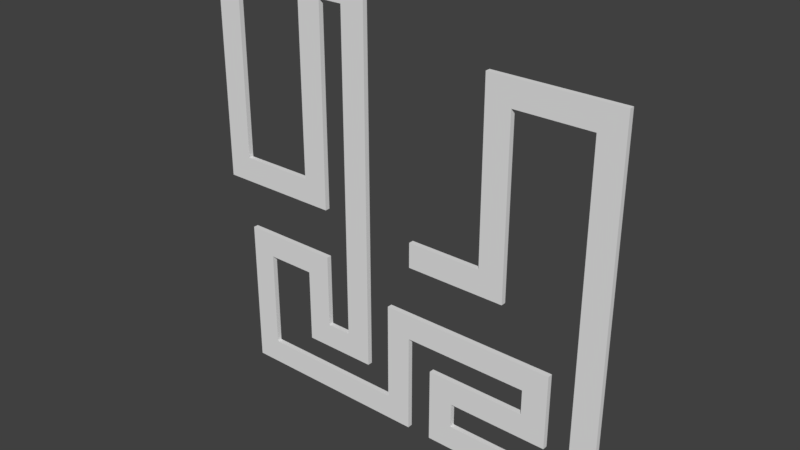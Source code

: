 # Source: tilt-maze.blend  (saved by Blender 2.79.0; exported with 4.5.12 LTS)
import bpy
from mathutils import Matrix  # noqa: F401  (used for matrix-valued properties, if any)

bpy.ops.wm.read_factory_settings(use_empty=True)
scene = bpy.context.scene
scene.name = 'Scene'

# ---- collections
col_collection_1 = bpy.data.collections.new('Collection 1'); scene.collection.children.link(col_collection_1)

# ---- materials (node trees are filled in below, after node groups)
mat_material = bpy.data.materials.new('Material')
mat_material.alpha_threshold = 0.0
mat_material.use_transparent_shadow = False
mat_material.roughness = 0.5
mat_material.line_color = (0.0, 0.0, 0.0, 1.0)

# ---- material node trees

# ---- world
world_world = bpy.data.worlds.new('World'); scene.world = world_world
world_world.color = (0.05088, 0.05088, 0.05088)
world_world.use_sun_shadow = False
world_world.sun_shadow_jitter_overblur = 0.0
world_world.cycles.sampling_method = 'MANUAL'

# ---- meshes
me_cube = bpy.data.meshes.new('Cube')
me_cube.from_pydata([(-0.05, 0.1063, 14.63), (-0.05, 0.1063, 4.625), (-0.05, 0.08625, 4.625), (-0.05, 0.08625, 14.63), (0.25, 0.1063, 4.625), (0.25, 0.08625, 4.625), (0.35, 0.1063, 4.625), (0.35, 0.08625, 4.625), (0.35, 0.1063, 14.63), (0.25, 0.1063, 14.63), (0.25, 0.08625, 14.63), (0.35, 0.08625, 14.63), (0.25, 0.1063, 74.63), (0.25, 0.08625, 74.63), (0.35, 0.1063, 74.63), (0.25, 0.1063, 84.63), (0.25, 0.08625, 84.63), (0.35, 0.08625, 74.63), (0.35, 0.1063, 84.63), (0.35, 0.08625, 84.63), (0.65, 0.1063, 84.63), (0.65, 0.08625, 84.63), (0.75, 0.1063, 84.63), (0.75, 0.08625, 84.63), (0.65, 0.08625, 74.63), (0.75, 0.08625, 74.63), (0.75, 0.1063, 74.63), (0.65, 0.1063, 74.63), (0.75, 0.1063, -55.37), (0.75, 0.08625, -55.37), (0.75, 0.1063, -65.37), (0.75, 0.08625, -65.37), (0.65, 0.08625, -55.37), (0.65, 0.1063, -55.37), (0.65, 0.1063, -65.37), (0.65, 0.08625, -65.37), (0.15, 0.1063, -55.37), (0.15, 0.08625, -55.37), (0.15, 0.1063, -65.37), (0.15, 0.08625, -65.37), (0.05, 0.1063, -55.37), (0.05, 0.08625, -55.37), (0.05, 0.1063, -65.37), (0.05, 0.08625, -65.37), (0.15, 0.08625, -45.37), (0.05, 0.1063, -45.37), (0.05, 0.08625, -45.37), (0.15, 0.1063, -35.37), (0.05, 0.1063, -35.37), (0.05, 0.08625, -35.37), (0.15, 0.1063, -45.37), (0.15, 0.08625, -35.37), (0.45, 0.1063, -45.37), (0.45, 0.1063, -35.37), (0.45, 0.08625, -45.37), (0.45, 0.08625, -35.37), (0.55, 0.1063, -45.37), (0.55, 0.08625, -45.37), (0.55, 0.1063, -35.37), (0.55, 0.08625, -35.37), (0.55, 0.1063, -25.37), (0.55, 0.08625, -25.37), (0.55, 0.1063, -15.37), (0.55, 0.08625, -15.37), (0.45, 0.1063, -25.37), (0.45, 0.08625, -25.37), (0.45, 0.1063, -15.37), (0.45, 0.08625, -15.37), (-0.05, 0.08625, -25.38), (-0.05, 0.08625, -15.38), (-0.05, 0.1063, -15.38), (-0.15, 0.1063, -25.38), (-0.15, 0.1063, -15.38), (-0.15, 0.08625, -15.38), (-0.05, 0.1063, -25.38), (-0.15, 0.08625, -25.38), (-0.15, 0.1063, -55.38), (-0.15, 0.08625, -55.38), (-0.05, 0.1063, -55.38), (-0.05, 0.08625, -55.38), (-0.05, 0.1063, -65.38), (-0.05, 0.08625, -65.38), (-0.15, 0.1063, -65.38), (-0.15, 0.08625, -65.38), (-0.75, 0.1063, -65.38), (-0.75, 0.1063, -55.38), (-0.75, 0.08625, -55.38), (-0.75, 0.08625, -65.38), (-0.85, 0.1063, -65.38), (-0.85, 0.08625, -65.38), (-0.85, 0.08625, -55.38), (-0.85, 0.1063, -55.38), (-0.75, 0.1063, -15.38), (-0.85, 0.1063, -15.38), (-0.85, 0.08625, -15.38), (-0.85, 0.1063, -5.375), (-0.85, 0.08625, -5.375), (-0.75, 0.08625, -15.38), (-0.75, 0.1063, -5.375), (-0.75, 0.08625, -5.375), (-0.55, 0.1063, -15.38), (-0.55, 0.08625, -15.38), (-0.55, 0.1063, -5.375), (-0.55, 0.08625, -5.375), (-0.45, 0.08625, -15.38), (-0.45, 0.1063, -5.375), (-0.45, 0.08625, -5.375), (-0.45, 0.1063, -15.38), (-0.55, 0.1063, -35.38), (-0.55, 0.08625, -35.38), (-0.45, 0.1063, -35.38), (-0.45, 0.08625, -35.38), (-0.55, 0.1063, -45.38), (-0.55, 0.08625, -45.38), (-0.45, 0.1063, -45.38), (-0.45, 0.08625, -45.38), (-0.35, 0.1063, -45.38), (-0.35, 0.08625, -45.38), (-0.25, 0.1063, -45.38), (-0.25, 0.08625, -45.38), (-0.35, 0.1063, -35.38), (-0.35, 0.08625, -35.38), (-0.25, 0.1063, -35.38), (-0.25, 0.08625, -35.38), (-0.35, 0.1063, 94.62), (-0.25, 0.1063, 94.62), (-0.35, 0.08625, 94.62), (-0.25, 0.08625, 94.62), (-0.35, 0.1063, 104.6), (-0.35, 0.08625, 104.6), (-0.25, 0.1063, 104.6), (-0.25, 0.08625, 104.6), (-0.45, 0.1063, 104.6), (-0.45, 0.08625, 104.6), (-0.55, 0.1063, 104.6), (-0.55, 0.08625, 104.6), (-0.45, 0.1063, 94.62), (-0.55, 0.1063, 94.62), (-0.55, 0.08625, 94.62), (-0.45, 0.08625, 94.62), (-0.45, 0.1063, 24.62), (-0.45, 0.08625, 24.62), (-0.55, 0.08625, 24.62), (-0.45, 0.1063, 14.62), (-0.45, 0.08625, 14.62), (-0.55, 0.1063, 14.62), (-0.55, 0.08625, 14.62), (-0.55, 0.1063, 24.62), (-0.85, 0.1063, 24.62), (-0.85, 0.1063, 14.62), (-0.85, 0.08625, 14.62), (-0.85, 0.08625, 24.62), (-0.95, 0.08625, 24.62), (-0.95, 0.1063, 14.62), (-0.95, 0.08625, 14.62), (-0.95, 0.1063, 24.62), (-0.95, 0.08625, 104.6), (-0.85, 0.08625, 104.6), (-0.85, 0.1063, 104.6), (-0.95, 0.1063, 104.6)], [], [(1, 2, 3, 0), (0, 3, 10, 9), (4, 9, 8, 6), (1, 0, 9, 4), (2, 1, 4, 5), (3, 2, 5, 10), (8, 11, 7, 6), (5, 4, 6, 7), (10, 5, 7, 11), (10, 11, 17, 13), (14, 12, 15, 18), (11, 8, 14, 17), (8, 9, 12, 14), (9, 10, 13, 12), (15, 16, 19, 18), (12, 13, 16, 15), (13, 17, 19, 16), (14, 18, 20, 27), (17, 14, 27, 24), (19, 17, 24, 21), (18, 19, 21, 20), (25, 26, 22, 23), (21, 24, 25, 23), (20, 21, 23, 22), (27, 20, 22, 26), (25, 24, 32, 29), (26, 25, 29, 28), (27, 26, 28, 33), (24, 27, 33, 32), (29, 32, 35, 31), (35, 34, 30, 31), (28, 29, 31, 30), (33, 28, 30, 34), (35, 32, 37, 39), (36, 38, 42, 40), (32, 33, 36, 37), (33, 34, 38, 36), (34, 35, 39, 38), (41, 40, 42, 43), (38, 39, 43, 42), (39, 37, 41, 43), (40, 41, 46, 45), (41, 37, 44, 46), (36, 40, 45, 50), (37, 36, 50, 44), (51, 47, 48, 49), (46, 44, 51, 49), (45, 46, 49, 48), (50, 45, 48, 47), (50, 47, 53, 52), (44, 50, 52, 54), (51, 44, 54, 55), (47, 51, 55, 53), (53, 55, 65, 64), (57, 56, 58, 59), (52, 53, 58, 56), (54, 52, 56, 57), (55, 54, 57, 59), (60, 64, 66, 62), (55, 59, 61, 65), (58, 53, 64, 60), (59, 58, 60, 61), (66, 67, 63, 62), (61, 60, 62, 63), (65, 61, 63, 67), (66, 64, 74, 70), (64, 65, 68, 74), (65, 67, 69, 68), (67, 66, 70, 69), (70, 74, 71, 72), (71, 75, 73, 72), (68, 69, 73, 75), (69, 70, 72, 73), (75, 71, 76, 77), (71, 74, 78, 76), (74, 68, 79, 78), (68, 75, 77, 79), (76, 78, 80, 82), (80, 81, 83, 82), (78, 79, 81, 80), (79, 77, 83, 81), (77, 76, 85, 86), (83, 77, 86, 87), (82, 83, 87, 84), (76, 82, 84, 85), (87, 86, 90, 89), (90, 91, 88, 89), (84, 87, 89, 88), (85, 84, 88, 91), (90, 86, 97, 94), (94, 97, 99, 96), (86, 85, 92, 97), (85, 91, 93, 92), (91, 90, 94, 93), (99, 98, 95, 96), (92, 93, 95, 98), (93, 94, 96, 95), (99, 97, 101, 103), (97, 92, 100, 101), (92, 98, 102, 100), (98, 99, 103, 102), (104, 107, 105, 106), (100, 102, 105, 107), (102, 103, 106, 105), (103, 101, 104, 106), (100, 107, 110, 108), (111, 109, 113, 115), (101, 100, 108, 109), (104, 101, 109, 111), (107, 104, 111, 110), (113, 112, 114, 115), (115, 114, 116, 117), (108, 110, 114, 112), (109, 108, 112, 113), (121, 117, 119, 123), (114, 110, 120, 116), (110, 111, 121, 120), (111, 115, 117, 121), (116, 120, 122, 118), (117, 116, 118, 119), (122, 123, 119, 118), (122, 120, 124, 125), (123, 122, 125, 127), (121, 123, 127, 126), (120, 121, 126, 124), (125, 124, 128, 130), (128, 129, 131, 130), (127, 125, 130, 131), (126, 127, 131, 129), (128, 124, 136, 132), (129, 128, 132, 133), (126, 129, 133, 139), (124, 126, 139, 136), (137, 138, 135, 134), (139, 133, 135, 138), (133, 132, 134, 135), (132, 136, 137, 134), (139, 138, 142, 141), (157, 151, 148, 158), (137, 136, 140, 147), (148, 155, 159, 158), (152, 151, 157, 156), (157, 158, 159, 156), (138, 137, 147, 142), (136, 139, 141, 140), (143, 140, 141, 144), (143, 144, 146, 150, 154, 153, 149, 145), (153, 154, 152, 155), (151, 152, 155, 148), (155, 152, 156, 159), (147, 148, 151, 142), (140, 143, 153, 155), (152, 154, 144, 141)])
me_cube.materials.append(mat_material)
me_cube.use_remesh_preserve_volume = False
me_cube.use_remesh_preserve_attributes = False
me_cube.use_mirror_vertex_groups = False
me_cube.update()

# ---- objects
ob_cube = bpy.data.objects.new('Cube', me_cube)

# ---- transforms, parenting, visibility, modifiers, constraints
ob_cube.location = (0.0, 0.0, 0.0)
ob_cube.rotation_mode = 'YXZ'
ob_cube.scale = (5.0, 5.0, 0.05)
ob_cube.lock_rotations_4d = False
ob_cube.empty_display_type = 'ARROWS'
ob_cube.lineart.crease_threshold = 0.0

# ---- collection membership
col_collection_1.objects.link(ob_cube)

# ---- scene / render settings (as saved in the file)
scene.frame_start = 1; scene.frame_end = 250; scene.frame_set(1)
scene.render.engine = 'BLENDER_EEVEE_NEXT'
scene.render.resolution_percentage = 50
scene.render.dither_intensity = 0.0
scene.cycles.use_denoising = False
scene.cycles.samples = 128
scene.cycles.sampling_pattern = 'TABULATED_SOBOL'
scene.cycles.use_adaptive_sampling = False
scene.cycles.use_light_tree = False
scene.cycles.blur_glossy = 0.0
scene.cycles.sample_clamp_indirect = 0.0
scene.view_settings.view_transform = 'Standard'
bpy.context.view_layer.update()

# ---- added for rendering (the .blend has no active camera and no usable light): camera, sun
cam_auto = bpy.data.cameras.new('AutoCamera')
cam_auto.lens = 50.0
cam_auto.sensor_width = 36.0
cam_auto.clip_end = 1000.0
ob_auto_camera = bpy.data.objects.new('AutoCamera', cam_auto)
scene.collection.objects.link(ob_auto_camera)
ob_auto_camera.location = (10.6224, -12.8656, 9.87913)
ob_auto_camera.rotation_euler = (1.09748, -7.21219e-08, 0.694738)
scene.camera = ob_auto_camera
light_auto_sun = bpy.data.lights.new('AutoSun', 'SUN')
light_auto_sun.energy = 3.0
light_auto_sun.angle = 0.0523599
ob_auto_sun = bpy.data.objects.new('AutoSun', light_auto_sun)
scene.collection.objects.link(ob_auto_sun)
ob_auto_sun.rotation_euler = (0.872665, 0.174533, 0.523599)
bpy.context.view_layer.update()
